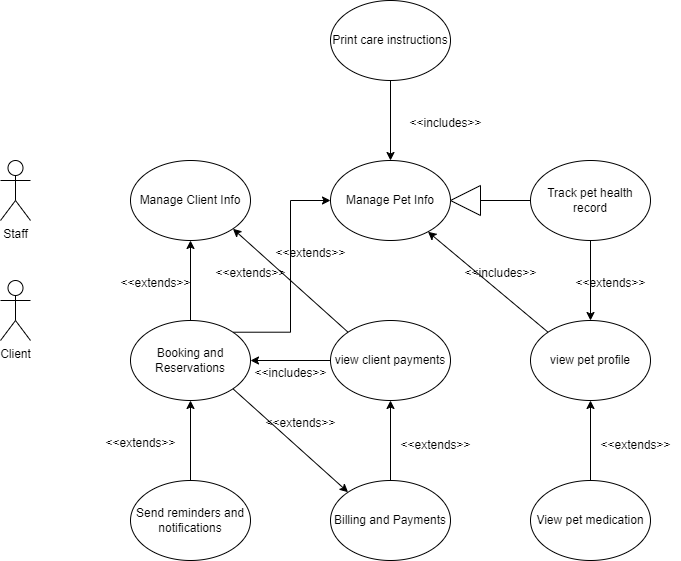

The diagram above was exported from draw.io. Its source (the exported page's mxGraphModel, read from the mxfile embedded in the PNG):
<mxGraphModel dx="1426" dy="751" grid="1" gridSize="10" guides="1" tooltips="1" connect="1" arrows="1" fold="1" page="1" pageScale="1" pageWidth="850" pageHeight="1100" math="0" shadow="0">
  <root>
    <mxCell id="0" />
    <mxCell id="1" parent="0" />
    <mxCell id="VtSQN-Ih1bTvVbB9ihKt-1" value="Manage Client Info" style="ellipse;whiteSpace=wrap;html=1;" vertex="1" parent="1">
      <mxGeometry x="160" y="280" width="120" height="80" as="geometry" />
    </mxCell>
    <mxCell id="VtSQN-Ih1bTvVbB9ihKt-42" style="edgeStyle=orthogonalEdgeStyle;rounded=0;orthogonalLoop=1;jettySize=auto;html=1;exitX=0.5;exitY=0;exitDx=0;exitDy=0;entryX=0.5;entryY=1;entryDx=0;entryDy=0;" edge="1" parent="1" source="VtSQN-Ih1bTvVbB9ihKt-2" target="VtSQN-Ih1bTvVbB9ihKt-7">
      <mxGeometry relative="1" as="geometry" />
    </mxCell>
    <mxCell id="VtSQN-Ih1bTvVbB9ihKt-2" value="Billing and Payments" style="ellipse;whiteSpace=wrap;html=1;" vertex="1" parent="1">
      <mxGeometry x="360" y="600" width="120" height="80" as="geometry" />
    </mxCell>
    <mxCell id="VtSQN-Ih1bTvVbB9ihKt-3" value="Manage Pet Info" style="ellipse;whiteSpace=wrap;html=1;" vertex="1" parent="1">
      <mxGeometry x="360" y="280" width="120" height="80" as="geometry" />
    </mxCell>
    <mxCell id="VtSQN-Ih1bTvVbB9ihKt-36" style="edgeStyle=orthogonalEdgeStyle;rounded=0;orthogonalLoop=1;jettySize=auto;html=1;exitX=0.5;exitY=0;exitDx=0;exitDy=0;entryX=0.5;entryY=1;entryDx=0;entryDy=0;" edge="1" parent="1" source="VtSQN-Ih1bTvVbB9ihKt-4" target="VtSQN-Ih1bTvVbB9ihKt-1">
      <mxGeometry relative="1" as="geometry" />
    </mxCell>
    <mxCell id="VtSQN-Ih1bTvVbB9ihKt-38" style="edgeStyle=orthogonalEdgeStyle;rounded=0;orthogonalLoop=1;jettySize=auto;html=1;exitX=1;exitY=0;exitDx=0;exitDy=0;entryX=0;entryY=0.5;entryDx=0;entryDy=0;" edge="1" parent="1" source="VtSQN-Ih1bTvVbB9ihKt-4" target="VtSQN-Ih1bTvVbB9ihKt-3">
      <mxGeometry relative="1" as="geometry" />
    </mxCell>
    <mxCell id="VtSQN-Ih1bTvVbB9ihKt-4" value="Booking and Reservations" style="ellipse;whiteSpace=wrap;html=1;" vertex="1" parent="1">
      <mxGeometry x="160" y="440" width="120" height="80" as="geometry" />
    </mxCell>
    <mxCell id="VtSQN-Ih1bTvVbB9ihKt-47" style="edgeStyle=orthogonalEdgeStyle;rounded=0;orthogonalLoop=1;jettySize=auto;html=1;exitX=0.5;exitY=0;exitDx=0;exitDy=0;entryX=0.5;entryY=1;entryDx=0;entryDy=0;" edge="1" parent="1" source="VtSQN-Ih1bTvVbB9ihKt-5" target="VtSQN-Ih1bTvVbB9ihKt-6">
      <mxGeometry relative="1" as="geometry" />
    </mxCell>
    <mxCell id="VtSQN-Ih1bTvVbB9ihKt-5" value="View pet medication" style="ellipse;whiteSpace=wrap;html=1;" vertex="1" parent="1">
      <mxGeometry x="560" y="600" width="120" height="80" as="geometry" />
    </mxCell>
    <mxCell id="VtSQN-Ih1bTvVbB9ihKt-6" value="view pet profile" style="ellipse;whiteSpace=wrap;html=1;" vertex="1" parent="1">
      <mxGeometry x="560" y="440" width="120" height="80" as="geometry" />
    </mxCell>
    <mxCell id="VtSQN-Ih1bTvVbB9ihKt-49" style="edgeStyle=orthogonalEdgeStyle;rounded=0;orthogonalLoop=1;jettySize=auto;html=1;exitX=0;exitY=0.5;exitDx=0;exitDy=0;entryX=1;entryY=0.5;entryDx=0;entryDy=0;" edge="1" parent="1" source="VtSQN-Ih1bTvVbB9ihKt-7" target="VtSQN-Ih1bTvVbB9ihKt-4">
      <mxGeometry relative="1" as="geometry" />
    </mxCell>
    <mxCell id="VtSQN-Ih1bTvVbB9ihKt-7" value="view client payments" style="ellipse;whiteSpace=wrap;html=1;" vertex="1" parent="1">
      <mxGeometry x="360" y="440" width="120" height="80" as="geometry" />
    </mxCell>
    <mxCell id="VtSQN-Ih1bTvVbB9ihKt-51" style="edgeStyle=orthogonalEdgeStyle;rounded=0;orthogonalLoop=1;jettySize=auto;html=1;exitX=0.5;exitY=0;exitDx=0;exitDy=0;entryX=0.5;entryY=1;entryDx=0;entryDy=0;" edge="1" parent="1" source="VtSQN-Ih1bTvVbB9ihKt-8" target="VtSQN-Ih1bTvVbB9ihKt-4">
      <mxGeometry relative="1" as="geometry" />
    </mxCell>
    <mxCell id="VtSQN-Ih1bTvVbB9ihKt-8" value="&lt;div&gt;Send reminders and notifications&lt;/div&gt;" style="ellipse;whiteSpace=wrap;html=1;" vertex="1" parent="1">
      <mxGeometry x="160" y="600" width="120" height="80" as="geometry" />
    </mxCell>
    <mxCell id="VtSQN-Ih1bTvVbB9ihKt-53" style="edgeStyle=orthogonalEdgeStyle;rounded=0;orthogonalLoop=1;jettySize=auto;html=1;exitX=0.5;exitY=1;exitDx=0;exitDy=0;entryX=0.5;entryY=0;entryDx=0;entryDy=0;" edge="1" parent="1" source="VtSQN-Ih1bTvVbB9ihKt-9" target="VtSQN-Ih1bTvVbB9ihKt-3">
      <mxGeometry relative="1" as="geometry" />
    </mxCell>
    <mxCell id="VtSQN-Ih1bTvVbB9ihKt-9" value="Print care instructions" style="ellipse;whiteSpace=wrap;html=1;" vertex="1" parent="1">
      <mxGeometry x="360" y="120" width="120" height="80" as="geometry" />
    </mxCell>
    <mxCell id="VtSQN-Ih1bTvVbB9ihKt-55" style="edgeStyle=orthogonalEdgeStyle;rounded=0;orthogonalLoop=1;jettySize=auto;html=1;exitX=0.5;exitY=1;exitDx=0;exitDy=0;entryX=0.5;entryY=0;entryDx=0;entryDy=0;" edge="1" parent="1" source="VtSQN-Ih1bTvVbB9ihKt-10" target="VtSQN-Ih1bTvVbB9ihKt-6">
      <mxGeometry relative="1" as="geometry" />
    </mxCell>
    <mxCell id="VtSQN-Ih1bTvVbB9ihKt-10" value="Track pet health record" style="ellipse;whiteSpace=wrap;html=1;" vertex="1" parent="1">
      <mxGeometry x="560" y="280" width="120" height="80" as="geometry" />
    </mxCell>
    <mxCell id="VtSQN-Ih1bTvVbB9ihKt-11" value="Staff" style="shape=umlActor;verticalLabelPosition=bottom;verticalAlign=top;html=1;" vertex="1" parent="1">
      <mxGeometry x="30" y="280" width="30" height="60" as="geometry" />
    </mxCell>
    <mxCell id="VtSQN-Ih1bTvVbB9ihKt-14" value="Client" style="shape=umlActor;verticalLabelPosition=bottom;verticalAlign=top;html=1;" vertex="1" parent="1">
      <mxGeometry x="30" y="400" width="30" height="60" as="geometry" />
    </mxCell>
    <mxCell id="VtSQN-Ih1bTvVbB9ihKt-31" value="" style="endArrow=classic;html=1;rounded=0;exitX=0;exitY=0;exitDx=0;exitDy=0;entryX=1;entryY=1;entryDx=0;entryDy=0;" edge="1" parent="1" source="VtSQN-Ih1bTvVbB9ihKt-7" target="VtSQN-Ih1bTvVbB9ihKt-1">
      <mxGeometry width="50" height="50" relative="1" as="geometry">
        <mxPoint x="480" y="500" as="sourcePoint" />
        <mxPoint x="530" y="450" as="targetPoint" />
      </mxGeometry>
    </mxCell>
    <mxCell id="VtSQN-Ih1bTvVbB9ihKt-32" value="&amp;lt;&amp;lt;extends&amp;gt;&amp;gt;" style="text;html=1;align=center;verticalAlign=middle;resizable=0;points=[];autosize=1;strokeColor=none;fillColor=none;" vertex="1" parent="1">
      <mxGeometry x="235" y="378" width="90" height="30" as="geometry" />
    </mxCell>
    <mxCell id="VtSQN-Ih1bTvVbB9ihKt-34" value="" style="triangle;whiteSpace=wrap;html=1;rotation=-180;" vertex="1" parent="1">
      <mxGeometry x="480" y="305" width="30" height="30" as="geometry" />
    </mxCell>
    <mxCell id="VtSQN-Ih1bTvVbB9ihKt-35" value="" style="endArrow=none;html=1;rounded=0;entryX=0;entryY=0.5;entryDx=0;entryDy=0;exitX=0;exitY=0.5;exitDx=0;exitDy=0;" edge="1" parent="1" source="VtSQN-Ih1bTvVbB9ihKt-34" target="VtSQN-Ih1bTvVbB9ihKt-10">
      <mxGeometry width="50" height="50" relative="1" as="geometry">
        <mxPoint x="500" y="418" as="sourcePoint" />
        <mxPoint x="550" y="368" as="targetPoint" />
      </mxGeometry>
    </mxCell>
    <mxCell id="VtSQN-Ih1bTvVbB9ihKt-37" value="&amp;lt;&amp;lt;extends&amp;gt;&amp;gt;" style="text;html=1;align=center;verticalAlign=middle;resizable=0;points=[];autosize=1;strokeColor=none;fillColor=none;" vertex="1" parent="1">
      <mxGeometry x="140" y="388" width="90" height="30" as="geometry" />
    </mxCell>
    <mxCell id="VtSQN-Ih1bTvVbB9ihKt-39" value="&amp;lt;&amp;lt;extends&amp;gt;&amp;gt;" style="text;html=1;align=center;verticalAlign=middle;resizable=0;points=[];autosize=1;strokeColor=none;fillColor=none;" vertex="1" parent="1">
      <mxGeometry x="295" y="358" width="90" height="30" as="geometry" />
    </mxCell>
    <mxCell id="VtSQN-Ih1bTvVbB9ihKt-40" value="" style="endArrow=classic;html=1;rounded=0;exitX=1;exitY=1;exitDx=0;exitDy=0;entryX=0;entryY=0;entryDx=0;entryDy=0;" edge="1" parent="1" source="VtSQN-Ih1bTvVbB9ihKt-4" target="VtSQN-Ih1bTvVbB9ihKt-2">
      <mxGeometry width="50" height="50" relative="1" as="geometry">
        <mxPoint x="290" y="570" as="sourcePoint" />
        <mxPoint x="340" y="520" as="targetPoint" />
      </mxGeometry>
    </mxCell>
    <mxCell id="VtSQN-Ih1bTvVbB9ihKt-41" value="&amp;lt;&amp;lt;extends&amp;gt;&amp;gt;" style="text;html=1;align=center;verticalAlign=middle;resizable=0;points=[];autosize=1;strokeColor=none;fillColor=none;" vertex="1" parent="1">
      <mxGeometry x="285" y="528" width="90" height="30" as="geometry" />
    </mxCell>
    <mxCell id="VtSQN-Ih1bTvVbB9ihKt-43" value="&amp;lt;&amp;lt;extends&amp;gt;&amp;gt;" style="text;html=1;align=center;verticalAlign=middle;resizable=0;points=[];autosize=1;strokeColor=none;fillColor=none;" vertex="1" parent="1">
      <mxGeometry x="420" y="550" width="90" height="30" as="geometry" />
    </mxCell>
    <mxCell id="VtSQN-Ih1bTvVbB9ihKt-44" value="" style="endArrow=classic;html=1;rounded=0;exitX=0;exitY=0;exitDx=0;exitDy=0;" edge="1" parent="1" source="VtSQN-Ih1bTvVbB9ihKt-6" target="VtSQN-Ih1bTvVbB9ihKt-3">
      <mxGeometry width="50" height="50" relative="1" as="geometry">
        <mxPoint x="510" y="430" as="sourcePoint" />
        <mxPoint x="560" y="380" as="targetPoint" />
      </mxGeometry>
    </mxCell>
    <mxCell id="VtSQN-Ih1bTvVbB9ihKt-45" value="&amp;lt;&amp;lt;includes&amp;gt;&amp;gt;" style="text;html=1;align=center;verticalAlign=middle;resizable=0;points=[];autosize=1;strokeColor=none;fillColor=none;" vertex="1" parent="1">
      <mxGeometry x="480" y="378" width="100" height="30" as="geometry" />
    </mxCell>
    <mxCell id="VtSQN-Ih1bTvVbB9ihKt-48" value="&amp;lt;&amp;lt;extends&amp;gt;&amp;gt;" style="text;html=1;align=center;verticalAlign=middle;resizable=0;points=[];autosize=1;strokeColor=none;fillColor=none;" vertex="1" parent="1">
      <mxGeometry x="620" y="550" width="90" height="30" as="geometry" />
    </mxCell>
    <mxCell id="VtSQN-Ih1bTvVbB9ihKt-50" value="&amp;lt;&amp;lt;includes&amp;gt;&amp;gt;" style="text;html=1;align=center;verticalAlign=middle;resizable=0;points=[];autosize=1;strokeColor=none;fillColor=none;" vertex="1" parent="1">
      <mxGeometry x="270" y="478" width="100" height="30" as="geometry" />
    </mxCell>
    <mxCell id="VtSQN-Ih1bTvVbB9ihKt-52" value="&amp;lt;&amp;lt;extends&amp;gt;&amp;gt;" style="text;html=1;align=center;verticalAlign=middle;resizable=0;points=[];autosize=1;strokeColor=none;fillColor=none;" vertex="1" parent="1">
      <mxGeometry x="125" y="548" width="90" height="30" as="geometry" />
    </mxCell>
    <mxCell id="VtSQN-Ih1bTvVbB9ihKt-54" value="&amp;lt;&amp;lt;includes&amp;gt;&amp;gt;" style="text;html=1;align=center;verticalAlign=middle;resizable=0;points=[];autosize=1;strokeColor=none;fillColor=none;" vertex="1" parent="1">
      <mxGeometry x="425" y="228" width="100" height="30" as="geometry" />
    </mxCell>
    <mxCell id="VtSQN-Ih1bTvVbB9ihKt-56" value="&amp;lt;&amp;lt;extends&amp;gt;&amp;gt;" style="text;html=1;align=center;verticalAlign=middle;resizable=0;points=[];autosize=1;strokeColor=none;fillColor=none;" vertex="1" parent="1">
      <mxGeometry x="595" y="388" width="90" height="30" as="geometry" />
    </mxCell>
  </root>
</mxGraphModel>